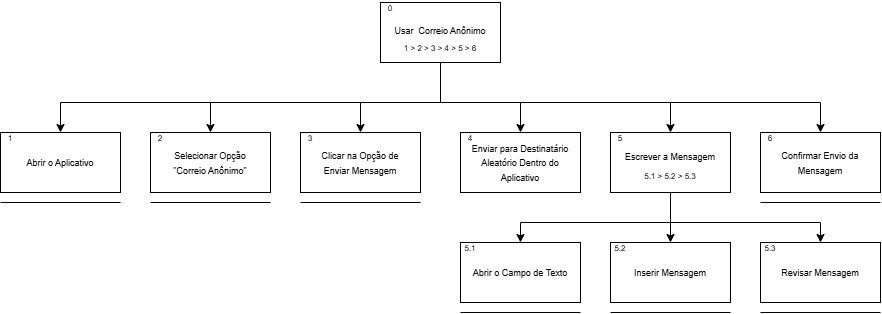

The diagram above was exported from draw.io. Its source (the exported page's mxGraphModel, read from the mxfile embedded in the PNG):
<mxGraphModel dx="1877" dy="522" grid="1" gridSize="10" guides="1" tooltips="1" connect="1" arrows="1" fold="1" page="1" pageScale="1" pageWidth="827" pageHeight="1169" math="0" shadow="0">
  <root>
    <mxCell id="0" />
    <mxCell id="1" parent="0" />
    <mxCell id="YV7MebBPaR3InwNYQkqF-8" style="edgeStyle=orthogonalEdgeStyle;rounded=0;orthogonalLoop=1;jettySize=auto;html=1;entryX=0.5;entryY=0;entryDx=0;entryDy=0;" edge="1" parent="1" source="YV7MebBPaR3InwNYQkqF-1" target="YV7MebBPaR3InwNYQkqF-4">
      <mxGeometry relative="1" as="geometry">
        <mxPoint x="420" y="140" as="targetPoint" />
        <Array as="points">
          <mxPoint x="420" y="140" />
          <mxPoint x="340" y="140" />
        </Array>
      </mxGeometry>
    </mxCell>
    <mxCell id="YV7MebBPaR3InwNYQkqF-9" style="edgeStyle=orthogonalEdgeStyle;rounded=0;orthogonalLoop=1;jettySize=auto;html=1;entryX=0.5;entryY=0;entryDx=0;entryDy=0;" edge="1" parent="1" source="YV7MebBPaR3InwNYQkqF-1" target="YV7MebBPaR3InwNYQkqF-5">
      <mxGeometry relative="1" as="geometry">
        <mxPoint x="460" y="150" as="targetPoint" />
        <Array as="points">
          <mxPoint x="420" y="140" />
          <mxPoint x="500" y="140" />
        </Array>
      </mxGeometry>
    </mxCell>
    <mxCell id="YV7MebBPaR3InwNYQkqF-13" style="edgeStyle=orthogonalEdgeStyle;rounded=0;orthogonalLoop=1;jettySize=auto;html=1;entryX=0.5;entryY=0;entryDx=0;entryDy=0;" edge="1" parent="1" source="YV7MebBPaR3InwNYQkqF-1" target="YV7MebBPaR3InwNYQkqF-6">
      <mxGeometry relative="1" as="geometry">
        <mxPoint x="420" y="160" as="targetPoint" />
        <Array as="points">
          <mxPoint x="420" y="140" />
          <mxPoint x="650" y="140" />
        </Array>
      </mxGeometry>
    </mxCell>
    <mxCell id="YV7MebBPaR3InwNYQkqF-14" style="edgeStyle=orthogonalEdgeStyle;rounded=0;orthogonalLoop=1;jettySize=auto;html=1;entryX=0.5;entryY=0;entryDx=0;entryDy=0;" edge="1" parent="1" source="YV7MebBPaR3InwNYQkqF-1" target="YV7MebBPaR3InwNYQkqF-7">
      <mxGeometry relative="1" as="geometry">
        <Array as="points">
          <mxPoint x="420" y="140" />
          <mxPoint x="800" y="140" />
        </Array>
      </mxGeometry>
    </mxCell>
    <mxCell id="YV7MebBPaR3InwNYQkqF-15" style="edgeStyle=orthogonalEdgeStyle;rounded=0;orthogonalLoop=1;jettySize=auto;html=1;" edge="1" parent="1" source="YV7MebBPaR3InwNYQkqF-1" target="YV7MebBPaR3InwNYQkqF-2">
      <mxGeometry relative="1" as="geometry">
        <Array as="points">
          <mxPoint x="420" y="140" />
          <mxPoint x="190" y="140" />
        </Array>
      </mxGeometry>
    </mxCell>
    <mxCell id="YV7MebBPaR3InwNYQkqF-16" style="edgeStyle=orthogonalEdgeStyle;rounded=0;orthogonalLoop=1;jettySize=auto;html=1;entryX=0.5;entryY=0;entryDx=0;entryDy=0;" edge="1" parent="1" source="YV7MebBPaR3InwNYQkqF-1" target="YV7MebBPaR3InwNYQkqF-3">
      <mxGeometry relative="1" as="geometry">
        <Array as="points">
          <mxPoint x="420" y="140" />
          <mxPoint x="40" y="140" />
        </Array>
      </mxGeometry>
    </mxCell>
    <mxCell id="YV7MebBPaR3InwNYQkqF-1" value="" style="rounded=0;whiteSpace=wrap;html=1;" vertex="1" parent="1">
      <mxGeometry x="360" y="40" width="120" height="60" as="geometry" />
    </mxCell>
    <mxCell id="YV7MebBPaR3InwNYQkqF-2" value="" style="rounded=0;whiteSpace=wrap;html=1;" vertex="1" parent="1">
      <mxGeometry x="130" y="170" width="120" height="60" as="geometry" />
    </mxCell>
    <mxCell id="YV7MebBPaR3InwNYQkqF-3" value="" style="rounded=0;whiteSpace=wrap;html=1;" vertex="1" parent="1">
      <mxGeometry x="-20" y="170" width="120" height="60" as="geometry" />
    </mxCell>
    <mxCell id="YV7MebBPaR3InwNYQkqF-4" value="" style="rounded=0;whiteSpace=wrap;html=1;" vertex="1" parent="1">
      <mxGeometry x="280" y="170" width="120" height="60" as="geometry" />
    </mxCell>
    <mxCell id="YV7MebBPaR3InwNYQkqF-5" value="" style="rounded=0;whiteSpace=wrap;html=1;" vertex="1" parent="1">
      <mxGeometry x="440" y="170" width="120" height="60" as="geometry" />
    </mxCell>
    <mxCell id="YV7MebBPaR3InwNYQkqF-38" style="edgeStyle=orthogonalEdgeStyle;rounded=0;orthogonalLoop=1;jettySize=auto;html=1;entryX=0.5;entryY=0;entryDx=0;entryDy=0;" edge="1" parent="1" source="YV7MebBPaR3InwNYQkqF-6" target="YV7MebBPaR3InwNYQkqF-35">
      <mxGeometry relative="1" as="geometry" />
    </mxCell>
    <mxCell id="YV7MebBPaR3InwNYQkqF-40" style="edgeStyle=orthogonalEdgeStyle;rounded=0;orthogonalLoop=1;jettySize=auto;html=1;entryX=0.5;entryY=0;entryDx=0;entryDy=0;" edge="1" parent="1" source="YV7MebBPaR3InwNYQkqF-6" target="YV7MebBPaR3InwNYQkqF-36">
      <mxGeometry relative="1" as="geometry">
        <Array as="points">
          <mxPoint x="650" y="260" />
          <mxPoint x="500" y="260" />
        </Array>
      </mxGeometry>
    </mxCell>
    <mxCell id="YV7MebBPaR3InwNYQkqF-41" style="edgeStyle=orthogonalEdgeStyle;rounded=0;orthogonalLoop=1;jettySize=auto;html=1;entryX=0.5;entryY=0;entryDx=0;entryDy=0;" edge="1" parent="1" source="YV7MebBPaR3InwNYQkqF-6" target="YV7MebBPaR3InwNYQkqF-37">
      <mxGeometry relative="1" as="geometry">
        <Array as="points">
          <mxPoint x="650" y="260" />
          <mxPoint x="800" y="260" />
        </Array>
      </mxGeometry>
    </mxCell>
    <mxCell id="YV7MebBPaR3InwNYQkqF-6" value="" style="rounded=0;whiteSpace=wrap;html=1;" vertex="1" parent="1">
      <mxGeometry x="590" y="170" width="120" height="60" as="geometry" />
    </mxCell>
    <mxCell id="YV7MebBPaR3InwNYQkqF-7" value="" style="rounded=0;whiteSpace=wrap;html=1;" vertex="1" parent="1">
      <mxGeometry x="740" y="170" width="120" height="60" as="geometry" />
    </mxCell>
    <mxCell id="YV7MebBPaR3InwNYQkqF-17" value="&lt;font style=&quot;font-size: 8px;&quot;&gt;0&lt;/font&gt;" style="text;html=1;align=center;verticalAlign=middle;whiteSpace=wrap;rounded=0;" vertex="1" parent="1">
      <mxGeometry x="360" y="40" width="20" height="10" as="geometry" />
    </mxCell>
    <mxCell id="YV7MebBPaR3InwNYQkqF-18" value="&lt;font style=&quot;font-size: 8px;&quot;&gt;1&lt;/font&gt;" style="text;html=1;align=center;verticalAlign=middle;whiteSpace=wrap;rounded=0;" vertex="1" parent="1">
      <mxGeometry x="-20" y="170" width="20" height="10" as="geometry" />
    </mxCell>
    <mxCell id="YV7MebBPaR3InwNYQkqF-19" value="&lt;font style=&quot;font-size: 8px;&quot;&gt;2&lt;/font&gt;" style="text;html=1;align=center;verticalAlign=middle;whiteSpace=wrap;rounded=0;" vertex="1" parent="1">
      <mxGeometry x="130" y="170" width="20" height="10" as="geometry" />
    </mxCell>
    <mxCell id="YV7MebBPaR3InwNYQkqF-20" value="&lt;span style=&quot;font-size: 8px;&quot;&gt;3&lt;/span&gt;" style="text;html=1;align=center;verticalAlign=middle;whiteSpace=wrap;rounded=0;" vertex="1" parent="1">
      <mxGeometry x="280" y="170" width="20" height="10" as="geometry" />
    </mxCell>
    <mxCell id="YV7MebBPaR3InwNYQkqF-21" value="&lt;font style=&quot;font-size: 8px;&quot;&gt;4&lt;/font&gt;" style="text;html=1;align=center;verticalAlign=middle;whiteSpace=wrap;rounded=0;" vertex="1" parent="1">
      <mxGeometry x="440" y="170" width="20" height="10" as="geometry" />
    </mxCell>
    <mxCell id="YV7MebBPaR3InwNYQkqF-22" value="&lt;font style=&quot;font-size: 8px;&quot;&gt;5&lt;/font&gt;" style="text;html=1;align=center;verticalAlign=middle;whiteSpace=wrap;rounded=0;" vertex="1" parent="1">
      <mxGeometry x="590" y="170" width="20" height="10" as="geometry" />
    </mxCell>
    <mxCell id="YV7MebBPaR3InwNYQkqF-23" value="&lt;font style=&quot;font-size: 8px;&quot;&gt;6&lt;/font&gt;" style="text;html=1;align=center;verticalAlign=middle;whiteSpace=wrap;rounded=0;" vertex="1" parent="1">
      <mxGeometry x="740" y="170" width="20" height="10" as="geometry" />
    </mxCell>
    <mxCell id="YV7MebBPaR3InwNYQkqF-26" value="&lt;font style=&quot;font-size: 9px;&quot;&gt;Usar&amp;nbsp; Correio Anônimo&lt;/font&gt;" style="text;html=1;align=center;verticalAlign=middle;whiteSpace=wrap;rounded=0;" vertex="1" parent="1">
      <mxGeometry x="370" y="60" width="100" height="15" as="geometry" />
    </mxCell>
    <mxCell id="YV7MebBPaR3InwNYQkqF-27" value="&lt;font style=&quot;font-size: 8px;&quot;&gt;1 &amp;gt; 2 &amp;gt; 3 &amp;gt; 4 &amp;gt; 5 &amp;gt; 6&lt;/font&gt;" style="text;html=1;align=center;verticalAlign=middle;whiteSpace=wrap;rounded=0;" vertex="1" parent="1">
      <mxGeometry x="365" y="80" width="110" height="10" as="geometry" />
    </mxCell>
    <mxCell id="YV7MebBPaR3InwNYQkqF-28" value="&lt;font style=&quot;font-size: 9px;&quot;&gt;Abrir o Aplicativo&lt;/font&gt;" style="text;html=1;align=center;verticalAlign=middle;whiteSpace=wrap;rounded=0;" vertex="1" parent="1">
      <mxGeometry x="-10" y="192.5" width="100" height="15" as="geometry" />
    </mxCell>
    <mxCell id="YV7MebBPaR3InwNYQkqF-29" value="&lt;font style=&quot;font-size: 9px;&quot;&gt;Selecionar Opção &quot;Correio Anônimo&quot;&lt;/font&gt;" style="text;html=1;align=center;verticalAlign=middle;whiteSpace=wrap;rounded=0;" vertex="1" parent="1">
      <mxGeometry x="140" y="186.25" width="100" height="27.5" as="geometry" />
    </mxCell>
    <mxCell id="YV7MebBPaR3InwNYQkqF-30" value="&lt;font style=&quot;font-size: 9px;&quot;&gt;Clicar na Opção de Enviar Mensagem&lt;/font&gt;" style="text;html=1;align=center;verticalAlign=middle;whiteSpace=wrap;rounded=0;" vertex="1" parent="1">
      <mxGeometry x="290" y="186.25" width="100" height="27.5" as="geometry" />
    </mxCell>
    <mxCell id="YV7MebBPaR3InwNYQkqF-32" value="&lt;font style=&quot;font-size: 9px;&quot;&gt;Enviar para Destinatário Aleatório Dentro do Aplicativo&lt;/font&gt;" style="text;html=1;align=center;verticalAlign=middle;whiteSpace=wrap;rounded=0;" vertex="1" parent="1">
      <mxGeometry x="450" y="186.25" width="100" height="27.5" as="geometry" />
    </mxCell>
    <mxCell id="YV7MebBPaR3InwNYQkqF-33" value="&lt;font style=&quot;font-size: 9px;&quot;&gt;Escrever a Mensagem&lt;/font&gt;" style="text;html=1;align=center;verticalAlign=middle;whiteSpace=wrap;rounded=0;" vertex="1" parent="1">
      <mxGeometry x="600" y="180" width="100" height="27.5" as="geometry" />
    </mxCell>
    <mxCell id="YV7MebBPaR3InwNYQkqF-34" value="&lt;span style=&quot;font-size: 8px;&quot;&gt;5.1 &amp;gt; 5.2 &amp;gt; 5.3&lt;/span&gt;" style="text;html=1;align=center;verticalAlign=middle;whiteSpace=wrap;rounded=0;" vertex="1" parent="1">
      <mxGeometry x="595" y="207.5" width="110" height="10" as="geometry" />
    </mxCell>
    <mxCell id="YV7MebBPaR3InwNYQkqF-35" value="" style="rounded=0;whiteSpace=wrap;html=1;" vertex="1" parent="1">
      <mxGeometry x="590" y="280" width="120" height="60" as="geometry" />
    </mxCell>
    <mxCell id="YV7MebBPaR3InwNYQkqF-36" value="" style="rounded=0;whiteSpace=wrap;html=1;" vertex="1" parent="1">
      <mxGeometry x="440" y="280" width="120" height="60" as="geometry" />
    </mxCell>
    <mxCell id="YV7MebBPaR3InwNYQkqF-37" value="" style="rounded=0;whiteSpace=wrap;html=1;" vertex="1" parent="1">
      <mxGeometry x="740" y="280" width="120" height="60" as="geometry" />
    </mxCell>
    <mxCell id="YV7MebBPaR3InwNYQkqF-42" value="&lt;font style=&quot;font-size: 8px;&quot;&gt;5.1&lt;/font&gt;" style="text;html=1;align=center;verticalAlign=middle;whiteSpace=wrap;rounded=0;" vertex="1" parent="1">
      <mxGeometry x="440" y="280" width="20" height="10" as="geometry" />
    </mxCell>
    <mxCell id="YV7MebBPaR3InwNYQkqF-45" value="&lt;font style=&quot;font-size: 8px;&quot;&gt;5.2&lt;/font&gt;" style="text;html=1;align=center;verticalAlign=middle;whiteSpace=wrap;rounded=0;" vertex="1" parent="1">
      <mxGeometry x="590" y="280" width="20" height="10" as="geometry" />
    </mxCell>
    <mxCell id="YV7MebBPaR3InwNYQkqF-46" value="&lt;font style=&quot;font-size: 8px;&quot;&gt;5.3&lt;/font&gt;" style="text;html=1;align=center;verticalAlign=middle;whiteSpace=wrap;rounded=0;" vertex="1" parent="1">
      <mxGeometry x="740" y="280" width="20" height="10" as="geometry" />
    </mxCell>
    <mxCell id="YV7MebBPaR3InwNYQkqF-47" value="&lt;span style=&quot;font-size: 9px;&quot;&gt;Abrir o Campo de Texto&lt;/span&gt;" style="text;html=1;align=center;verticalAlign=middle;whiteSpace=wrap;rounded=0;" vertex="1" parent="1">
      <mxGeometry x="450" y="296.25" width="100" height="27.5" as="geometry" />
    </mxCell>
    <mxCell id="YV7MebBPaR3InwNYQkqF-48" value="&lt;font style=&quot;font-size: 9px;&quot;&gt;Inserir Mensagem&lt;/font&gt;" style="text;html=1;align=center;verticalAlign=middle;whiteSpace=wrap;rounded=0;" vertex="1" parent="1">
      <mxGeometry x="600" y="296.25" width="100" height="27.5" as="geometry" />
    </mxCell>
    <mxCell id="YV7MebBPaR3InwNYQkqF-49" value="&lt;font style=&quot;font-size: 9px;&quot;&gt;Revisar Mensagem&lt;/font&gt;" style="text;html=1;align=center;verticalAlign=middle;whiteSpace=wrap;rounded=0;" vertex="1" parent="1">
      <mxGeometry x="750" y="296.25" width="100" height="27.5" as="geometry" />
    </mxCell>
    <mxCell id="YV7MebBPaR3InwNYQkqF-50" value="&lt;font style=&quot;font-size: 9px;&quot;&gt;Confirmar Envio da Mensagem&lt;/font&gt;" style="text;html=1;align=center;verticalAlign=middle;whiteSpace=wrap;rounded=0;" vertex="1" parent="1">
      <mxGeometry x="750" y="186.25" width="100" height="27.5" as="geometry" />
    </mxCell>
    <mxCell id="YV7MebBPaR3InwNYQkqF-51" value="" style="endArrow=none;html=1;rounded=0;" edge="1" parent="1">
      <mxGeometry width="50" height="50" relative="1" as="geometry">
        <mxPoint x="-20" y="240" as="sourcePoint" />
        <mxPoint x="100" y="240" as="targetPoint" />
      </mxGeometry>
    </mxCell>
    <mxCell id="YV7MebBPaR3InwNYQkqF-52" value="" style="endArrow=none;html=1;rounded=0;" edge="1" parent="1">
      <mxGeometry width="50" height="50" relative="1" as="geometry">
        <mxPoint x="130" y="240" as="sourcePoint" />
        <mxPoint x="250" y="240" as="targetPoint" />
      </mxGeometry>
    </mxCell>
    <mxCell id="YV7MebBPaR3InwNYQkqF-53" value="" style="endArrow=none;html=1;rounded=0;" edge="1" parent="1">
      <mxGeometry width="50" height="50" relative="1" as="geometry">
        <mxPoint x="280" y="240" as="sourcePoint" />
        <mxPoint x="400" y="240" as="targetPoint" />
      </mxGeometry>
    </mxCell>
    <mxCell id="YV7MebBPaR3InwNYQkqF-54" value="" style="endArrow=none;html=1;rounded=0;" edge="1" parent="1">
      <mxGeometry width="50" height="50" relative="1" as="geometry">
        <mxPoint x="740" y="240" as="sourcePoint" />
        <mxPoint x="860" y="240" as="targetPoint" />
      </mxGeometry>
    </mxCell>
    <mxCell id="YV7MebBPaR3InwNYQkqF-55" value="" style="endArrow=none;html=1;rounded=0;" edge="1" parent="1">
      <mxGeometry width="50" height="50" relative="1" as="geometry">
        <mxPoint x="740" y="350" as="sourcePoint" />
        <mxPoint x="860" y="350" as="targetPoint" />
      </mxGeometry>
    </mxCell>
    <mxCell id="YV7MebBPaR3InwNYQkqF-56" value="" style="endArrow=none;html=1;rounded=0;" edge="1" parent="1">
      <mxGeometry width="50" height="50" relative="1" as="geometry">
        <mxPoint x="590" y="350" as="sourcePoint" />
        <mxPoint x="710" y="350" as="targetPoint" />
      </mxGeometry>
    </mxCell>
    <mxCell id="YV7MebBPaR3InwNYQkqF-57" value="" style="endArrow=none;html=1;rounded=0;" edge="1" parent="1">
      <mxGeometry width="50" height="50" relative="1" as="geometry">
        <mxPoint x="440" y="350" as="sourcePoint" />
        <mxPoint x="560" y="350" as="targetPoint" />
      </mxGeometry>
    </mxCell>
  </root>
</mxGraphModel>